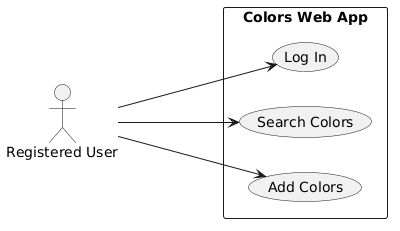

The diagram above was rendered by PlantUML. Its source (embedded in the PNG):
@startuml
left to right direction

actor "Registered User" as ru

rectangle "Colors Web App" {
    usecase "Log In" as UC1
    usecase "Search Colors" as UC2
    usecase "Add Colors" as UC3
}

ru ---> UC1
ru ---> UC2
ru ---> UC3
@enduml